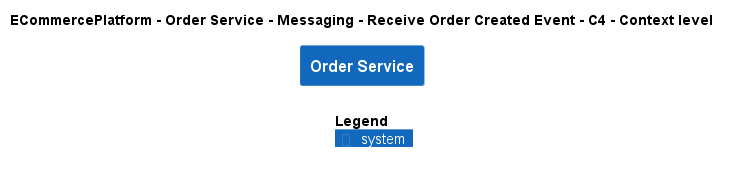

The diagram above was rendered by PlantUML. Its source (embedded in the PNG):
@startuml
!include ..\..\..\..\..\..\..\.c4s\C4_Context.puml

AddElementTag("c4interflow:lifecycle:new", $bgColor=green, $fontColor=#ffffff, $borderColor=green, $shadowing="False")
AddElementTag("c4interflow:lifecycle:changed", $bgColor=orange, $fontColor=#ffffff, $borderColor=orange, $shadowing="False")
AddElementTag("c4interflow:lifecycle:removed", $bgColor=red, $fontColor=#ffffff, $borderColor=red, $shadowing="False")

AddRelTag("c4interflow:lifecycle:new", $textColor=green, $lineColor=green)
AddRelTag("c4interflow:lifecycle:changed", $textColor=orange, $lineColor=orange)
AddRelTag("c4interflow:lifecycle:removed", $textColor=red, $lineColor=red)

SHOW_PERSON_PORTRAIT()
LAYOUT_TOP_DOWN()

skinparam linetype polyline

title ECommercePlatform - Order Service - Messaging - Receive Order Created Event - C4 - Context level

System(ECommercePlatform.SoftwareSystems.OrderService, "Order Service", "")



SHOW_LEGEND()
@enduml